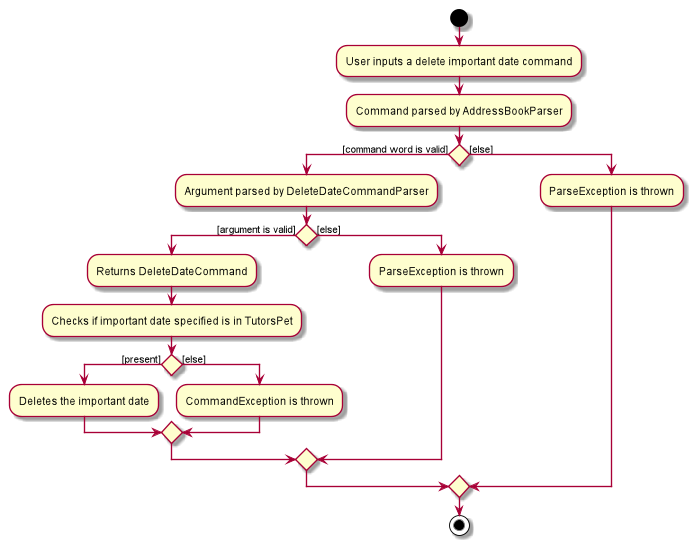

The diagram above was rendered by PlantUML. Its source (embedded in the PNG):
@startuml
'https://plantuml.com/activity-diagram-beta

start
:User inputs a delete important date command;
:Command parsed by AddressBookParser;

if () then ([command word is valid])
    :Argument parsed by DeleteDateCommandParser;
    if () then ([argument is valid])
        :Returns DeleteDateCommand;
        :Checks if important date specified is in TutorsPet;
        if () then ([present])
            :Deletes the important date;
        else ([else])
             :CommandException is thrown;
        endif
    else ([else])
        :ParseException is thrown;
    endif
else ([else])
    :ParseException is thrown;
endif

stop

@enduml